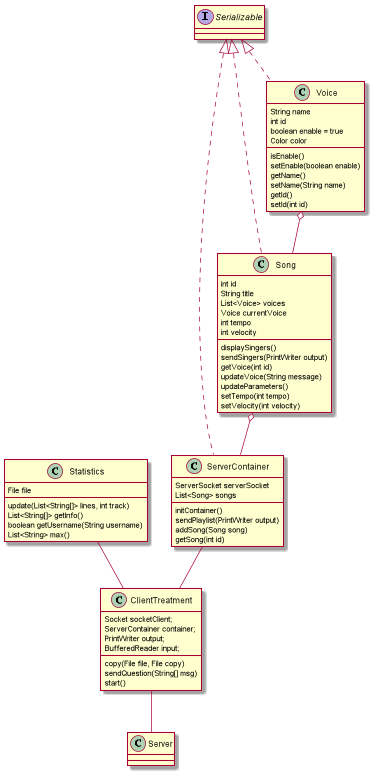

The diagram above was rendered by PlantUML. Its source (embedded in the PNG):
@startuml




ClientTreatment -- Server
Statistics -- ClientTreatment
ServerContainer -- ClientTreatment

Song o-- ServerContainer
Voice o-- Song



class Server{
}




class ClientTreatment {
Socket socketClient;
ServerContainer container;
PrintWriter output;
BufferedReader input;
copy(File file, File copy)
sendQuestion(String[] msg)
start()
}

class Statistics {
File file
update(List<String[]> lines, int track)
List<String[]> getInfo()
boolean getUsername(String username)
List<String> max()

}



class Voice implements Serializable {
String name
int id
boolean enable = true
Color color
isEnable()
setEnable(boolean enable)
getName()
setName(String name)
getId()
setId(int id)
}

class Song implements Serializable {
int id
String title
List<Voice> voices
Voice currentVoice
int tempo
int velocity
displaySingers()
sendSingers(PrintWriter output)
getVoice(int id)
updateVoice(String message)
updateParameters()
setTempo(int tempo)
setVelocity(int velocity)
}

class ServerContainer implements Serializable {
ServerSocket serverSocket
List<Song> songs
initContainer()
sendPlaylist(PrintWriter output)
addSong(Song song)
getSong(int id)
}


@enduml